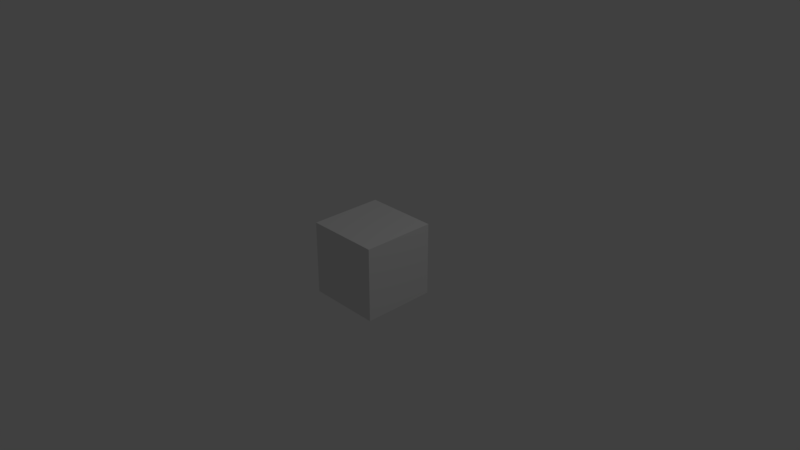 # Source: PiezaDummie.blend  (saved by Blender 2.79.0; exported with 4.5.12 LTS)
import bpy
from mathutils import Matrix  # noqa: F401  (used for matrix-valued properties, if any)

bpy.ops.wm.read_factory_settings(use_empty=True)
scene = bpy.context.scene
scene.name = 'Scene'

# ---- collections
col_collection_1 = bpy.data.collections.new('Collection 1'); scene.collection.children.link(col_collection_1)

# ---- materials (node trees are filled in below, after node groups)
mat_material = bpy.data.materials.new('Material')
mat_material.alpha_threshold = 0.0
mat_material.use_transparent_shadow = False
mat_material.roughness = 0.5
mat_material.line_color = (0.0, 0.0, 0.0, 1.0)

# ---- material node trees

# ---- world
world_world = bpy.data.worlds.new('World'); scene.world = world_world
world_world.color = (0.05088, 0.05088, 0.05088)
world_world.use_sun_shadow = False
world_world.sun_shadow_jitter_overblur = 0.0
world_world.cycles.sampling_method = 'MANUAL'

# ---- cameras
cam_camera = bpy.data.cameras.new('Camera')
cam_camera.clip_end = 100.0
cam_camera.lens = 35.0
cam_camera.sensor_width = 32.0
cam_camera.sensor_height = 18.0
cam_camera.ortho_scale = 7.314
cam_camera.dof.focus_distance = 0.0
cam_camera.dof.aperture_fstop = 128.0

# ---- lights
light_lamp = bpy.data.lights.new('Lamp', 'POINT')
light_lamp.transmission_factor = 0.0
light_lamp.cutoff_distance = 30.0
light_lamp.energy = 100.0
light_lamp.shadow_buffer_clip_start = 1.001
light_lamp.shadow_soft_size = 0.1
light_lamp.shadow_maximum_resolution = 0.006
light_lamp.use_absolute_resolution = True

# ---- meshes
me_cube_039 = bpy.data.meshes.new('Cube.039')
me_cube_039.from_pydata([(0.09779, 0.4263, -0.1196), (0.09779, -0.5737, -0.1196), (-0.07692, 0.4263, -0.1196), (0.09779, 0.4263, 0.09783), (-0.1217, 0.4263, 0.001303), (-0.1542, 0.08174, -0.1196), (-0.05533, 0.4263, 0.1143), (0.09779, -0.4918, 0.2001), (-0.08083, -0.5737, -0.1196), (0.09779, -0.5737, 0.1845)], [], [(0, 1, 8, 5, 2), (0, 3, 7, 9, 1), (1, 9, 8), (6, 7, 3), (6, 4, 5, 8, 9, 7), (5, 4, 2), (4, 6, 3, 0, 2)])
me_cube_039.polygons.foreach_set('use_smooth', [0, 0, 0, 1, 1, 1, 0])
_uv = me_cube_039.uv_layers.new(name='UVMap')
_uv.uv.foreach_set('vector', [0.0, 0.0, 0.0, 0.0, 0.0, 0.0, 0.0, 0.0, 0.0, 0.0, 0.0, 0.0, 0.0, 0.0, 0.0, 0.0, 0.0, 0.0, 0.0, 0.0, 0.0, 0.0, 0.0, 0.0, 0.0, 0.0, 0.6621, 0.5233, 0.3155, 0.4277, 0.6689, 0.4645, 0.6737, 0.5526, 0.6822, 0.5029, 0.5589, 0.4346, 0.3068, 0.4058, 0.2839, 0.5395, 0.3142, 0.5499, 0.6927, 0.3456, 0.5925, 0.2465, 0.6358, 0.2224, 0.0, 0.0, 0.0, 0.0, 0.0, 0.0, 0.0, 0.0, 0.0, 0.0])
_uv.active_render = True
_uv = me_cube_039.uv_layers.new(name='UVMap.001')
_uv.uv.foreach_set('vector', [0.0, 0.0, 0.0, 0.0, 0.0, 0.0, 0.0, 0.0, 0.0, 0.0, 0.0, 0.0, 0.0, 0.0, 0.0, 0.0, 0.0, 0.0, 0.0, 0.0, 0.0, 0.0, 0.0, 0.0, 0.0, 0.0, 0.0, 0.0, 0.0, 0.0, 0.0, 0.0, 0.0, 0.0, 0.0, 0.0, 0.0, 0.0, 0.0, 0.0, 0.0, 0.0, 0.0, 0.0, 0.0, 0.0, 0.0, 0.0, 0.0, 0.0, 0.0, 0.0, 0.0, 0.0, 0.0, 0.0, 0.0, 0.0, 0.0, 0.0])
_uv = me_cube_039.uv_layers.new(name='UVMap.002')
_uv.uv.foreach_set('vector', [0.0, 0.0, 0.0, 0.0, 0.0, 0.0, 0.0, 0.0, 0.0, 0.0, 0.0, 0.0, 0.0, 0.0, 0.0, 0.0, 0.0, 0.0, 0.0, 0.0, 0.0, 0.0, 0.0, 0.0, 0.0, 0.0, 0.0, 0.0, 0.0, 0.0, 0.0, 0.0, 0.0, 0.0, 0.0, 0.0, 0.0, 0.0, 0.0, 0.0, 0.0, 0.0, 0.0, 0.0, 0.0, 0.0, 0.0, 0.0, 0.0, 0.0, 0.0, 0.0, 0.0, 0.0, 0.0, 0.0, 0.0, 0.0, 0.0, 0.0])
_uv = me_cube_039.uv_layers.new(name='UVMap.003')
_uv.uv.foreach_set('vector', [0.0, 0.0, 0.0, 0.0, 0.0, 0.0, 0.0, 0.0, 0.0, 0.0, 0.0, 0.0, 0.0, 0.0, 0.0, 0.0, 0.0, 0.0, 0.0, 0.0, 0.0, 0.0, 0.0, 0.0, 0.0, 0.0, 0.0, 0.0, 0.0, 0.0, 0.0, 0.0, 0.0, 0.0, 0.0, 0.0, 0.0, 0.0, 0.0, 0.0, 0.0, 0.0, 0.0, 0.0, 0.0, 0.0, 0.0, 0.0, 0.0, 0.0, 0.0, 0.0, 0.0, 0.0, 0.0, 0.0, 0.0, 0.0, 0.0, 0.0])
me_cube_039.materials.append(mat_material)
me_cube_039.use_remesh_preserve_volume = False
me_cube_039.use_remesh_preserve_attributes = False
me_cube_039.use_mirror_vertex_groups = False
me_cube_039.update()
me_cube_037 = bpy.data.meshes.new('Cube.037')
me_cube_037.from_pydata([(-0.1979, -0.3737, -0.1941), (0.201, -0.3737, 0.1348), (-0.3413, -0.3737, 0.1932), (-0.06479, 0.6263, 0.05196), (-0.01846, 0.6263, -0.07317), (-0.05093, 0.2817, -0.1941), (0.0479, 0.6263, 0.03983), (0.201, -0.2918, 0.1257), (0.0224, -0.3737, -0.1941), (0.201, -0.3737, 0.11)], [], [(0, 2, 3, 4, 5), (3, 6, 4), (1, 7, 6, 3, 2), (9, 7, 1), (6, 7, 9, 8, 5, 4), (8, 9, 1, 2, 0), (5, 8, 0)])
me_cube_037.polygons.foreach_set('use_smooth', [1, 0, 1, 0, 1, 0, 0])
_uv = me_cube_037.uv_layers.new(name='UVMap')
_uv.uv.foreach_set('vector', [0.8011, 0.5802, 0.6624, 0.6576, 0.5476, 0.2715, 0.5925, 0.2465, 0.6927, 0.3456, 0.0, 0.0, 0.0, 0.0, 0.0, 0.0, 0.284, 0.4244, 0.3155, 0.4277, 0.6621, 0.5233, 0.6571, 0.5666, 0.2598, 0.6328, 0.0, 0.0, 0.0, 0.0, 0.0, 0.0, 0.6737, 0.5526, 0.3142, 0.5499, 0.2839, 0.5395, 0.3068, 0.4058, 0.5589, 0.4346, 0.6822, 0.5029, 0.0, 0.0, 0.0, 0.0, 0.0, 0.0, 0.0, 0.0, 0.0, 0.0, 0.0, 0.0, 0.0, 0.0, 0.0, 0.0])
_uv.active_render = True
_uv = me_cube_037.uv_layers.new(name='UVMap.001')
_uv.uv.foreach_set('vector', [0.0, 0.0, 0.0, 0.0, 0.0, 0.0, 0.0, 0.0, 0.0, 0.0, 0.0, 0.0, 0.0, 0.0, 0.0, 0.0, 0.0, 0.0, 0.0, 0.0, 0.0, 0.0, 0.0, 0.0, 0.0, 0.0, 0.0, 0.0, 0.0, 0.0, 0.0, 0.0, 0.0, 0.0, 0.0, 0.0, 0.0, 0.0, 0.0, 0.0, 0.0, 0.0, 0.0, 0.0, 0.0, 0.0, 0.0, 0.0, 0.0, 0.0, 0.0, 0.0, 0.0, 0.0, 0.0, 0.0, 0.0, 0.0, 0.0, 0.0])
_uv = me_cube_037.uv_layers.new(name='UVMap.002')
_uv.uv.foreach_set('vector', [0.0, 0.0, 0.0, 0.0, 0.0, 0.0, 0.0, 0.0, 0.0, 0.0, 0.0, 0.0, 0.0, 0.0, 0.0, 0.0, 0.0, 0.0, 0.0, 0.0, 0.0, 0.0, 0.0, 0.0, 0.0, 0.0, 0.0, 0.0, 0.0, 0.0, 0.0, 0.0, 0.0, 0.0, 0.0, 0.0, 0.0, 0.0, 0.0, 0.0, 0.0, 0.0, 0.0, 0.0, 0.0, 0.0, 0.0, 0.0, 0.0, 0.0, 0.0, 0.0, 0.0, 0.0, 0.0, 0.0, 0.0, 0.0, 0.0, 0.0])
_uv = me_cube_037.uv_layers.new(name='UVMap.003')
_uv.uv.foreach_set('vector', [0.0, 0.0, 0.0, 0.0, 0.0, 0.0, 0.0, 0.0, 0.0, 0.0, 0.0, 0.0, 0.0, 0.0, 0.0, 0.0, 0.0, 0.0, 0.0, 0.0, 0.0, 0.0, 0.0, 0.0, 0.0, 0.0, 0.0, 0.0, 0.0, 0.0, 0.0, 0.0, 0.0, 0.0, 0.0, 0.0, 0.0, 0.0, 0.0, 0.0, 0.0, 0.0, 0.0, 0.0, 0.0, 0.0, 0.0, 0.0, 0.0, 0.0, 0.0, 0.0, 0.0, 0.0, 0.0, 0.0, 0.0, 0.0, 0.0, 0.0])
me_cube_037.materials.append(mat_material)
me_cube_037.use_remesh_preserve_volume = False
me_cube_037.use_remesh_preserve_attributes = False
me_cube_037.use_mirror_vertex_groups = False
me_cube_037.update()
me_cube_034 = bpy.data.meshes.new('Cube.034')
me_cube_034.from_pydata([(-0.218, -0.2109, -0.4742), (-0.218, -0.2109, 0.5258), (0.01288, -0.2109, 0.5258), (-0.218, 0.05506, -0.4742), (0.2864, -0.2109, -0.4742), (0.09029, 0.1344, 0.5258), (0.3502, -0.2109, -0.3854), (0.3501, -0.2109, -0.4317), (-0.218, 0.537, 0.1366), (-0.218, 0.5388, 0.5258)], [], [(0, 1, 9, 8, 3), (2, 5, 9, 1), (3, 4, 0), (4, 7, 6, 2, 1, 0), (6, 5, 2), (6, 7, 8, 9, 5), (8, 7, 4, 3)])
me_cube_034.polygons.foreach_set('use_smooth', [0, 0, 0, 0, 1, 1, 1])
_uv = me_cube_034.uv_layers.new(name='UVMap')
_uv.uv.foreach_set('vector', [0.0, 0.0, 0.0, 0.0, 0.0, 0.0, 0.0, 0.0, 0.0, 0.0, 0.0, 0.0, 0.0, 0.0, 0.0, 0.0, 0.0, 0.0, 0.0, 0.0, 0.0, 0.0, 0.0, 0.0, 0.0, 0.0, 0.0, 0.0, 0.0, 0.0, 0.0, 0.0, 0.0, 0.0, 0.0, 0.0, 0.7693, 0.5979, 0.3858, 0.6565, 0.4429, 0.78, 0.3599, 0.2321, 0.3426, 0.2278, 0.4666, 0.6313, 0.6117, 0.6683, 0.6593, 0.4786, 0.6386, 0.4696, 0.3141, 0.7397, 0.336, 0.7594, 0.5553, 0.757])
_uv.active_render = True
_uv = me_cube_034.uv_layers.new(name='UVMap.001')
_uv.uv.foreach_set('vector', [0.0, 0.0, 0.0, 0.0, 0.0, 0.0, 0.0, 0.0, 0.0, 0.0, 0.0, 0.0, 0.0, 0.0, 0.0, 0.0, 0.0, 0.0, 0.0, 0.0, 0.0, 0.0, 0.0, 0.0, 0.0, 0.0, 0.0, 0.0, 0.0, 0.0, 0.0, 0.0, 0.0, 0.0, 0.0, 0.0, 0.0, 0.0, 0.0, 0.0, 0.0, 0.0, 0.0, 0.0, 0.0, 0.0, 0.0, 0.0, 0.0, 0.0, 0.0, 0.0, 0.0, 0.0, 0.0, 0.0, 0.0, 0.0, 0.0, 0.0])
_uv = me_cube_034.uv_layers.new(name='UVMap.002')
_uv.uv.foreach_set('vector', [0.0, 0.0, 0.0, 0.0, 0.0, 0.0, 0.0, 0.0, 0.0, 0.0, 0.0, 0.0, 0.0, 0.0, 0.0, 0.0, 0.0, 0.0, 0.0, 0.0, 0.0, 0.0, 0.0, 0.0, 0.0, 0.0, 0.0, 0.0, 0.0, 0.0, 0.0, 0.0, 0.0, 0.0, 0.0, 0.0, 0.0, 0.0, 0.0, 0.0, 0.0, 0.0, 0.0, 0.0, 0.0, 0.0, 0.0, 0.0, 0.0, 0.0, 0.0, 0.0, 0.0, 0.0, 0.0, 0.0, 0.0, 0.0, 0.0, 0.0])
me_cube_034.materials.append(mat_material)
me_cube_034.use_remesh_preserve_volume = False
me_cube_034.use_remesh_preserve_attributes = False
me_cube_034.use_mirror_vertex_groups = False
me_cube_034.update()
me_cube_032 = bpy.data.meshes.new('Cube.032')
me_cube_032.from_pydata([(-0.2548, 0.4323, 0.3276), (0.3271, -0.5677, -0.6206), (-0.2548, 0.4323, 0.258), (-0.1507, 0.4323, 0.3276), (0.1631, 0.2668, 0.3276), (0.05341, -0.2225, 0.3276), (0.3133, -0.5677, -0.5836), (0.3132, -0.5677, -0.6299), (-0.2548, 0.1801, -0.06163), (-0.2548, 0.1819, 0.3276)], [], [(3, 2, 0), (2, 3, 4, 1, 7, 8), (1, 4, 5, 6), (6, 5, 9, 8, 7), (9, 5, 4, 3, 0), (6, 7, 1), (8, 9, 0, 2)])
me_cube_032.polygons.foreach_set('use_smooth', [0, 1, 1, 1, 0, 0, 0])
_uv = me_cube_032.uv_layers.new(name='UVMap')
_uv.uv.foreach_set('vector', [0.0, 0.0, 0.0, 0.0, 0.0, 0.0, 0.6821, 0.3192, 0.6463, 0.2869, 0.5099, 0.2885, 0.3093, 0.7354, 0.3141, 0.7397, 0.6386, 0.4696, 0.7825, 0.5905, 0.305, 0.4814, 0.3858, 0.6565, 0.7693, 0.5979, 0.3599, 0.2321, 0.6593, 0.4786, 0.6117, 0.6683, 0.4666, 0.6313, 0.3426, 0.2278, 0.0, 0.0, 0.0, 0.0, 0.0, 0.0, 0.0, 0.0, 0.0, 0.0, 0.0, 0.0, 0.0, 0.0, 0.0, 0.0, 0.0, 0.0, 0.0, 0.0, 0.0, 0.0, 0.0, 0.0])
_uv.active_render = True
_uv = me_cube_032.uv_layers.new(name='UVMap.001')
_uv.uv.foreach_set('vector', [0.0, 0.0, 0.0, 0.0, 0.0, 0.0, 0.0, 0.0, 0.0, 0.0, 0.0, 0.0, 0.0, 0.0, 0.0, 0.0, 0.0, 0.0, 0.0, 0.0, 0.0, 0.0, 0.0, 0.0, 0.0, 0.0, 0.0, 0.0, 0.0, 0.0, 0.0, 0.0, 0.0, 0.0, 0.0, 0.0, 0.0, 0.0, 0.0, 0.0, 0.0, 0.0, 0.0, 0.0, 0.0, 0.0, 0.0, 0.0, 0.0, 0.0, 0.0, 0.0, 0.0, 0.0, 0.0, 0.0, 0.0, 0.0, 0.0, 0.0])
_uv = me_cube_032.uv_layers.new(name='UVMap.002')
_uv.uv.foreach_set('vector', [0.0, 0.0, 0.0, 0.0, 0.0, 0.0, 0.0, 0.0, 0.0, 0.0, 0.0, 0.0, 0.0, 0.0, 0.0, 0.0, 0.0, 0.0, 0.0, 0.0, 0.0, 0.0, 0.0, 0.0, 0.0, 0.0, 0.0, 0.0, 0.0, 0.0, 0.0, 0.0, 0.0, 0.0, 0.0, 0.0, 0.0, 0.0, 0.0, 0.0, 0.0, 0.0, 0.0, 0.0, 0.0, 0.0, 0.0, 0.0, 0.0, 0.0, 0.0, 0.0, 0.0, 0.0, 0.0, 0.0, 0.0, 0.0, 0.0, 0.0])
me_cube_032.materials.append(mat_material)
me_cube_032.use_remesh_preserve_volume = False
me_cube_032.use_remesh_preserve_attributes = False
me_cube_032.use_mirror_vertex_groups = False
me_cube_032.update()
me_cube_029 = bpy.data.meshes.new('Cube.029')
me_cube_029.from_pydata([(-0.3811, 0.4684, -0.123), (0.4442, 0.4684, -0.123), (0.22, -0.5316, -0.123), (-0.3811, -0.2657, -0.123), (0.2008, -0.5316, -0.07119), (0.1233, -0.5316, -0.123), (0.421, 0.4684, -0.06044), (-0.3811, 0.08268, 0.3185), (-0.3811, 0.4684, 0.003989), (0.1152, -0.09566, 0.4241)], [], [(2, 1, 6, 9, 4), (2, 4, 5), (1, 2, 5, 3, 0), (3, 7, 8, 0), (6, 8, 7, 9), (8, 6, 1, 0), (9, 7, 3, 5, 4)])
me_cube_029.polygons.foreach_set('use_smooth', [1, 0, 0, 0, 1, 0, 1])
_uv = me_cube_029.uv_layers.new(name='UVMap')
_uv.uv.foreach_set('vector', [0.8011, 0.5802, 0.6358, 0.2224, 0.6134, 0.2349, 0.533, 0.5335, 0.7825, 0.5905, 0.0, 0.0, 0.0, 0.0, 0.0, 0.0, 0.0, 0.0, 0.0, 0.0, 0.0, 0.0, 0.0, 0.0, 0.0, 0.0, 0.0, 0.0, 0.0, 0.0, 0.0, 0.0, 0.0, 0.0, 0.4009, 0.7306, 0.6962, 0.638, 0.6482, 0.4526, 0.4433, 0.4243, 0.0, 0.0, 0.0, 0.0, 0.0, 0.0, 0.0, 0.0, 0.4141, 0.5019, 0.6155, 0.5492, 0.5553, 0.757, 0.336, 0.7594, 0.3093, 0.7354])
_uv.active_render = True
_uv = me_cube_029.uv_layers.new(name='UVMap.001')
_uv.uv.foreach_set('vector', [0.0, 0.0, 0.0, 0.0, 0.0, 0.0, 0.0, 0.0, 0.0, 0.0, 0.0, 0.0, 0.0, 0.0, 0.0, 0.0, 0.0, 0.0, 0.0, 0.0, 0.0, 0.0, 0.0, 0.0, 0.0, 0.0, 0.0, 0.0, 0.0, 0.0, 0.0, 0.0, 0.0, 0.0, 0.0, 0.0, 0.0, 0.0, 0.0, 0.0, 0.0, 0.0, 0.0, 0.0, 0.0, 0.0, 0.0, 0.0, 0.0, 0.0, 0.0, 0.0, 0.0, 0.0, 0.0, 0.0, 0.0, 0.0, 0.0, 0.0])
_uv = me_cube_029.uv_layers.new(name='UVMap.002')
_uv.uv.foreach_set('vector', [0.0, 0.0, 0.0, 0.0, 0.0, 0.0, 0.0, 0.0, 0.0, 0.0, 0.0, 0.0, 0.0, 0.0, 0.0, 0.0, 0.0, 0.0, 0.0, 0.0, 0.0, 0.0, 0.0, 0.0, 0.0, 0.0, 0.0, 0.0, 0.0, 0.0, 0.0, 0.0, 0.0, 0.0, 0.0, 0.0, 0.0, 0.0, 0.0, 0.0, 0.0, 0.0, 0.0, 0.0, 0.0, 0.0, 0.0, 0.0, 0.0, 0.0, 0.0, 0.0, 0.0, 0.0, 0.0, 0.0, 0.0, 0.0, 0.0, 0.0])
me_cube_029.materials.append(mat_material)
me_cube_029.use_remesh_preserve_volume = False
me_cube_029.use_remesh_preserve_attributes = False
me_cube_029.use_mirror_vertex_groups = False
me_cube_029.update()
me_cube_027 = bpy.data.meshes.new('Cube.027')
me_cube_027.from_pydata([(0.1706, 0.1394, 0.3614), (-0.2844, 0.1394, 0.2918), (-0.1803, 0.1394, 0.3614), (0.1335, -0.02607, 0.3614), (0.5177, 0.1394, -0.576), (-0.2844, -0.2463, -0.197), (-0.2844, 0.1394, -0.5116), (0.2118, -0.4246, -0.09144)], [], [(0, 4, 6, 1, 2), (1, 5, 7, 3, 2), (2, 3, 0), (4, 7, 5, 6), (7, 4, 0, 3), (6, 5, 1)])
me_cube_027.polygons.foreach_set('use_smooth', [0, 1, 0, 1, 1, 0])
_uv = me_cube_027.uv_layers.new(name='UVMap')
_uv.uv.foreach_set('vector', [0.0, 0.0, 0.0, 0.0, 0.0, 0.0, 0.0, 0.0, 0.0, 0.0, 0.6821, 0.3192, 0.6155, 0.5492, 0.4141, 0.5019, 0.5099, 0.2885, 0.6463, 0.2869, 0.0, 0.0, 0.0, 0.0, 0.0, 0.0, 0.4009, 0.7306, 0.4433, 0.4243, 0.6482, 0.4526, 0.6962, 0.638, 0.533, 0.5335, 0.6134, 0.2349, 0.2776, 0.4222, 0.305, 0.4814, 0.0, 0.0, 0.0, 0.0, 0.0, 0.0])
_uv.active_render = True
_uv = me_cube_027.uv_layers.new(name='UVMap.001')
_uv.uv.foreach_set('vector', [0.0, 0.0, 0.0, 0.0, 0.0, 0.0, 0.0, 0.0, 0.0, 0.0, 0.0, 0.0, 0.0, 0.0, 0.0, 0.0, 0.0, 0.0, 0.0, 0.0, 0.0, 0.0, 0.0, 0.0, 0.0, 0.0, 0.0, 0.0, 0.0, 0.0, 0.0, 0.0, 0.0, 0.0, 0.0, 0.0, 0.0, 0.0, 0.0, 0.0, 0.0, 0.0, 0.0, 0.0, 0.0, 0.0, 0.0, 0.0])
_uv = me_cube_027.uv_layers.new(name='UVMap.002')
_uv.uv.foreach_set('vector', [0.0, 0.0, 0.0, 0.0, 0.0, 0.0, 0.0, 0.0, 0.0, 0.0, 0.0, 0.0, 0.0, 0.0, 0.0, 0.0, 0.0, 0.0, 0.0, 0.0, 0.0, 0.0, 0.0, 0.0, 0.0, 0.0, 0.0, 0.0, 0.0, 0.0, 0.0, 0.0, 0.0, 0.0, 0.0, 0.0, 0.0, 0.0, 0.0, 0.0, 0.0, 0.0, 0.0, 0.0, 0.0, 0.0, 0.0, 0.0])
me_cube_027.materials.append(mat_material)
me_cube_027.use_remesh_preserve_volume = False
me_cube_027.use_remesh_preserve_attributes = False
me_cube_027.use_mirror_vertex_groups = False
me_cube_027.update()
me_cube_024 = bpy.data.meshes.new('Cube.024')
me_cube_024.from_pydata([(0.3458, -0.3468, 0.1919), (-0.1991, 0.6532, 0.1919), (-0.4233, -0.3468, 0.1919), (-0.2256, -0.3468, -0.3422), (-0.1678, -0.08408, -0.3392), (-0.103, -0.3468, -0.3304), (0.3458, -0.1415, 0.1919), (0.3458, -0.3468, 0.1451), (-0.09371, 0.6532, -0.09279), (0.175, 0.6532, 0.1919)], [], [(3, 5, 7, 0, 2), (7, 6, 0), (9, 8, 1), (4, 8, 9, 6, 7, 5), (8, 4, 3, 2, 1), (6, 9, 1, 2, 0), (4, 5, 3)])
me_cube_024.polygons.foreach_set('use_smooth', [0, 0, 0, 1, 1, 0, 1])
_uv = me_cube_024.uv_layers.new(name='UVMap')
_uv.uv.foreach_set('vector', [0.0, 0.0, 0.0, 0.0, 0.0, 0.0, 0.0, 0.0, 0.0, 0.0, 0.0, 0.0, 0.0, 0.0, 0.0, 0.0, 0.0, 0.0, 0.0, 0.0, 0.0, 0.0, 0.5335, 0.6901, 0.657, 0.4164, 0.5442, 0.3168, 0.3056, 0.5189, 0.2626, 0.5875, 0.4511, 0.7539, 0.3796, 0.3653, 0.5897, 0.5799, 0.6342, 0.6733, 0.4429, 0.78, 0.2776, 0.4222, 0.0, 0.0, 0.0, 0.0, 0.0, 0.0, 0.0, 0.0, 0.0, 0.0, 0.6597, 0.5433, 0.669, 0.647, 0.7138, 0.6315])
_uv.active_render = True
_uv = me_cube_024.uv_layers.new(name='UVMap.001')
_uv.uv.foreach_set('vector', [0.0, 0.0, 0.0, 0.0, 0.0, 0.0, 0.0, 0.0, 0.0, 0.0, 0.0, 0.0, 0.0, 0.0, 0.0, 0.0, 0.0, 0.0, 0.0, 0.0, 0.0, 0.0, 0.0, 0.0, 0.0, 0.0, 0.0, 0.0, 0.0, 0.0, 0.0, 0.0, 0.0, 0.0, 0.0, 0.0, 0.0, 0.0, 0.0, 0.0, 0.0, 0.0, 0.0, 0.0, 0.0, 0.0, 0.0, 0.0, 0.0, 0.0, 0.0, 0.0, 0.0, 0.0, 0.0, 0.0, 0.0, 0.0, 0.0, 0.0])
_uv = me_cube_024.uv_layers.new(name='UVMap.002')
_uv.uv.foreach_set('vector', [0.0, 0.0, 0.0, 0.0, 0.0, 0.0, 0.0, 0.0, 0.0, 0.0, 0.0, 0.0, 0.0, 0.0, 0.0, 0.0, 0.0, 0.0, 0.0, 0.0, 0.0, 0.0, 0.0, 0.0, 0.0, 0.0, 0.0, 0.0, 0.0, 0.0, 0.0, 0.0, 0.0, 0.0, 0.0, 0.0, 0.0, 0.0, 0.0, 0.0, 0.0, 0.0, 0.0, 0.0, 0.0, 0.0, 0.0, 0.0, 0.0, 0.0, 0.0, 0.0, 0.0, 0.0, 0.0, 0.0, 0.0, 0.0, 0.0, 0.0])
me_cube_024.materials.append(mat_material)
me_cube_024.use_remesh_preserve_volume = False
me_cube_024.use_remesh_preserve_attributes = False
me_cube_024.use_mirror_vertex_groups = False
me_cube_024.update()
me_cube_022 = bpy.data.meshes.new('Cube.022')
me_cube_022.from_pydata([(0.1924, 0.4532, 0.2875), (0.1924, 0.4532, -0.2013), (-0.159, 0.4532, -0.2352), (0.1924, -0.5468, -0.1915), (-0.3212, -0.2841, -0.2435), (-0.2564, -0.5468, -0.2347), (0.1924, -0.3415, 0.2875), (0.1924, -0.5468, 0.2408), (-0.2471, 0.4532, 0.002866), (0.02158, 0.4532, 0.2875)], [], [(0, 9, 6), (0, 1, 2, 8, 9), (2, 4, 8), (1, 3, 5, 4, 2), (3, 1, 0, 6, 7), (7, 5, 3), (4, 5, 7, 6, 9, 8)])
me_cube_022.polygons.foreach_set('use_smooth', [0, 0, 1, 1, 0, 0, 1])
_uv = me_cube_022.uv_layers.new(name='UVMap')
_uv.uv.foreach_set('vector', [0.0, 0.0, 0.0, 0.0, 0.0, 0.0, 0.0, 0.0, 0.0, 0.0, 0.0, 0.0, 0.0, 0.0, 0.0, 0.0, 0.4648, 0.3177, 0.5897, 0.5799, 0.3796, 0.3653, 0.3798, 0.34, 0.5051, 0.7037, 0.669, 0.647, 0.6597, 0.5433, 0.5081, 0.2957, 0.0, 0.0, 0.0, 0.0, 0.0, 0.0, 0.0, 0.0, 0.0, 0.0, 0.0, 0.0, 0.0, 0.0, 0.0, 0.0, 0.5335, 0.6901, 0.4511, 0.7539, 0.2626, 0.5875, 0.3056, 0.5189, 0.5442, 0.3168, 0.657, 0.4164])
_uv.active_render = True
_uv = me_cube_022.uv_layers.new(name='UVMap.001')
_uv.uv.foreach_set('vector', [0.0, 0.0, 0.0, 0.0, 0.0, 0.0, 0.0, 0.0, 0.0, 0.0, 0.0, 0.0, 0.0, 0.0, 0.0, 0.0, 0.0, 0.0, 0.0, 0.0, 0.0, 0.0, 0.0, 0.0, 0.0, 0.0, 0.0, 0.0, 0.0, 0.0, 0.0, 0.0, 0.0, 0.0, 0.0, 0.0, 0.0, 0.0, 0.0, 0.0, 0.0, 0.0, 0.0, 0.0, 0.0, 0.0, 0.0, 0.0, 0.0, 0.0, 0.0, 0.0, 0.0, 0.0, 0.0, 0.0, 0.0, 0.0, 0.0, 0.0])
_uv = me_cube_022.uv_layers.new(name='UVMap.002')
_uv.uv.foreach_set('vector', [0.0, 0.0, 0.0, 0.0, 0.0, 0.0, 0.0, 0.0, 0.0, 0.0, 0.0, 0.0, 0.0, 0.0, 0.0, 0.0, 0.0, 0.0, 0.0, 0.0, 0.0, 0.0, 0.0, 0.0, 0.0, 0.0, 0.0, 0.0, 0.0, 0.0, 0.0, 0.0, 0.0, 0.0, 0.0, 0.0, 0.0, 0.0, 0.0, 0.0, 0.0, 0.0, 0.0, 0.0, 0.0, 0.0, 0.0, 0.0, 0.0, 0.0, 0.0, 0.0, 0.0, 0.0, 0.0, 0.0, 0.0, 0.0, 0.0, 0.0])
me_cube_022.materials.append(mat_material)
me_cube_022.use_remesh_preserve_volume = False
me_cube_022.use_remesh_preserve_attributes = False
me_cube_022.use_mirror_vertex_groups = False
me_cube_022.update()
me_cube_019 = bpy.data.meshes.new('Cube.019')
me_cube_019.from_pydata([(0.2164, 0.5, 0.1168), (-0.1351, 0.5, 0.08294), (-0.355, -0.5, 0.07156), (0.2164, -0.5, 0.1265), (0.2164, -0.5, -0.06547), (-0.3259, -0.5, -0.007104), (0.2164, 0.5, -0.1769), (-0.04944, 0.5, -0.1483)], [], [(0, 1, 2, 3), (1, 0, 6, 7), (4, 5, 7, 6), (4, 6, 0, 3), (7, 5, 2, 1), (5, 4, 3, 2)])
me_cube_019.polygons.foreach_set('use_smooth', [1, 0, 1, 0, 1, 0])
_uv = me_cube_019.uv_layers.new(name='UVMap')
_uv.uv.foreach_set('vector', [0.3798, 0.34, 0.5081, 0.2957, 0.7138, 0.6315, 0.5051, 0.7037, 0.0, 0.0, 0.0, 0.0, 0.0, 0.0, 0.0, 0.0, 0.284, 0.4244, 0.2598, 0.6328, 0.6571, 0.5666, 0.6689, 0.4645, 0.0, 0.0, 0.0, 0.0, 0.0, 0.0, 0.0, 0.0, 0.5476, 0.2715, 0.6624, 0.6576, 0.6342, 0.6733, 0.4648, 0.3177, 0.0, 0.0, 0.0, 0.0, 0.0, 0.0, 0.0, 0.0])
_uv.active_render = True
_uv = me_cube_019.uv_layers.new(name='UVMap.001')
_uv.uv.foreach_set('vector', [0.0, 0.0, 0.0, 0.0, 0.0, 0.0, 0.0, 0.0, 0.0, 0.0, 0.0, 0.0, 0.0, 0.0, 0.0, 0.0, 0.0, 0.0, 0.0, 0.0, 0.0, 0.0, 0.0, 0.0, 0.0, 0.0, 0.0, 0.0, 0.0, 0.0, 0.0, 0.0, 0.0, 0.0, 0.0, 0.0, 0.0, 0.0, 0.0, 0.0, 0.0, 0.0, 0.0, 0.0, 0.0, 0.0, 0.0, 0.0])
_uv = me_cube_019.uv_layers.new(name='UVMap.002')
_uv.uv.foreach_set('vector', [0.0, 0.0, 0.0, 0.0, 0.0, 0.0, 0.0, 0.0, 0.0, 0.0, 0.0, 0.0, 0.0, 0.0, 0.0, 0.0, 0.0, 0.0, 0.0, 0.0, 0.0, 0.0, 0.0, 0.0, 0.0, 0.0, 0.0, 0.0, 0.0, 0.0, 0.0, 0.0, 0.0, 0.0, 0.0, 0.0, 0.0, 0.0, 0.0, 0.0, 0.0, 0.0, 0.0, 0.0, 0.0, 0.0, 0.0, 0.0])
me_cube_019.materials.append(mat_material)
me_cube_019.use_remesh_preserve_volume = False
me_cube_019.use_remesh_preserve_attributes = False
me_cube_019.use_mirror_vertex_groups = False
me_cube_019.update()

# ---- objects
ob_cube_024 = bpy.data.objects.new('Cube.024', me_cube_039)
ob_cube_023 = bpy.data.objects.new('Cube.023', me_cube_037)
ob_cube_021 = bpy.data.objects.new('Cube.021', me_cube_034)
ob_cube_020 = bpy.data.objects.new('Cube.020', me_cube_032)
ob_cube_018 = bpy.data.objects.new('Cube.018', me_cube_029)
ob_cube_017 = bpy.data.objects.new('Cube.017', me_cube_027)
ob_cube_015 = bpy.data.objects.new('Cube.015', me_cube_024)
ob_cube_014 = bpy.data.objects.new('Cube.014', me_cube_022)
ob_cube_012 = bpy.data.objects.new('Cube.012', me_cube_019)
ob_lamp = bpy.data.objects.new('Lamp', light_lamp)
ob_camera = bpy.data.objects.new('Camera', cam_camera)

# ---- transforms, parenting, visibility, modifiers, constraints
ob_cube_024.location = (0.4672, 0.07507, -0.4207)
ob_cube_024.lock_rotations_4d = False
ob_cube_024.empty_display_type = 'ARROWS'
ob_cube_024.lineart.crease_threshold = 0.0
ob_cube_023.location = (0.364, -0.1249, -0.3462)
ob_cube_023.lock_rotations_4d = False
ob_cube_023.empty_display_type = 'ARROWS'
ob_cube_023.lineart.crease_threshold = 0.0
ob_cube_021.location = (-0.217, -0.2878, -0.06612)
ob_cube_021.lock_rotations_4d = False
ob_cube_021.empty_display_type = 'ARROWS'
ob_cube_021.lineart.crease_threshold = 0.0
ob_cube_020.location = (-0.1802, 0.06905, 0.1321)
ob_cube_020.lock_rotations_4d = False
ob_cube_020.empty_display_type = 'ARROWS'
ob_cube_020.lineart.crease_threshold = 0.0
ob_cube_018.location = (-0.0539, 0.03294, -0.4173)
ob_cube_018.lock_rotations_4d = False
ob_cube_018.empty_display_type = 'ARROWS'
ob_cube_018.lineart.crease_threshold = 0.0
ob_cube_017.location = (-0.1506, 0.3619, 0.09824)
ob_cube_017.lock_rotations_4d = False
ob_cube_017.empty_display_type = 'ARROWS'
ob_cube_017.lineart.crease_threshold = 0.0
ob_cube_015.location = (0.2192, -0.1519, 0.2678)
ob_cube_015.lock_rotations_4d = False
ob_cube_015.empty_display_type = 'ARROWS'
ob_cube_015.lineart.crease_threshold = 0.0
ob_cube_014.location = (0.3726, 0.04812, 0.1721)
ob_cube_014.lock_rotations_4d = False
ob_cube_014.empty_display_type = 'ARROWS'
ob_cube_014.lineart.crease_threshold = 0.0
ob_cube_012.location = (0.3486, 0.001323, -0.146)
ob_cube_012.lock_rotations_4d = False
ob_cube_012.empty_display_type = 'ARROWS'
ob_cube_012.lineart.crease_threshold = 0.0
ob_lamp.location = (4.076, 1.005, 5.904)
ob_lamp.rotation_euler = (0.6503, 0.05522, 1.866)
ob_lamp.lock_rotations_4d = False
ob_lamp.empty_display_type = 'ARROWS'
ob_lamp.color = (0.0, 0.0, 0.0, 0.0)
ob_lamp.lineart.crease_threshold = 0.0
ob_camera.location = (7.481, -6.508, 5.344)
ob_camera.rotation_euler = (1.109, 0.0, 0.8149)
ob_camera.lock_rotations_4d = False
ob_camera.empty_display_type = 'ARROWS'
ob_camera.color = (0.0, 0.0, 0.0, 0.0)
ob_camera.display_type = 'WIRE'
ob_camera.lineart.crease_threshold = 0.0

# ---- collection membership
col_collection_1.objects.link(ob_cube_024)
col_collection_1.objects.link(ob_cube_023)
col_collection_1.objects.link(ob_cube_021)
col_collection_1.objects.link(ob_cube_020)
col_collection_1.objects.link(ob_cube_018)
col_collection_1.objects.link(ob_cube_017)
col_collection_1.objects.link(ob_cube_015)
col_collection_1.objects.link(ob_cube_014)
col_collection_1.objects.link(ob_cube_012)
col_collection_1.objects.link(ob_lamp)
col_collection_1.objects.link(ob_camera)

# ---- scene / render settings (as saved in the file)
scene.camera = ob_camera
scene.frame_start = 1; scene.frame_end = 250; scene.frame_set(1)
scene.render.engine = 'BLENDER_EEVEE_NEXT'
scene.render.resolution_percentage = 50
scene.render.dither_intensity = 0.0
scene.cycles.use_denoising = False
scene.cycles.samples = 128
scene.cycles.sampling_pattern = 'TABULATED_SOBOL'
scene.cycles.use_adaptive_sampling = False
scene.cycles.use_light_tree = False
scene.cycles.blur_glossy = 0.0
scene.cycles.sample_clamp_indirect = 0.0
scene.view_settings.view_transform = 'Standard'
bpy.context.view_layer.update()
